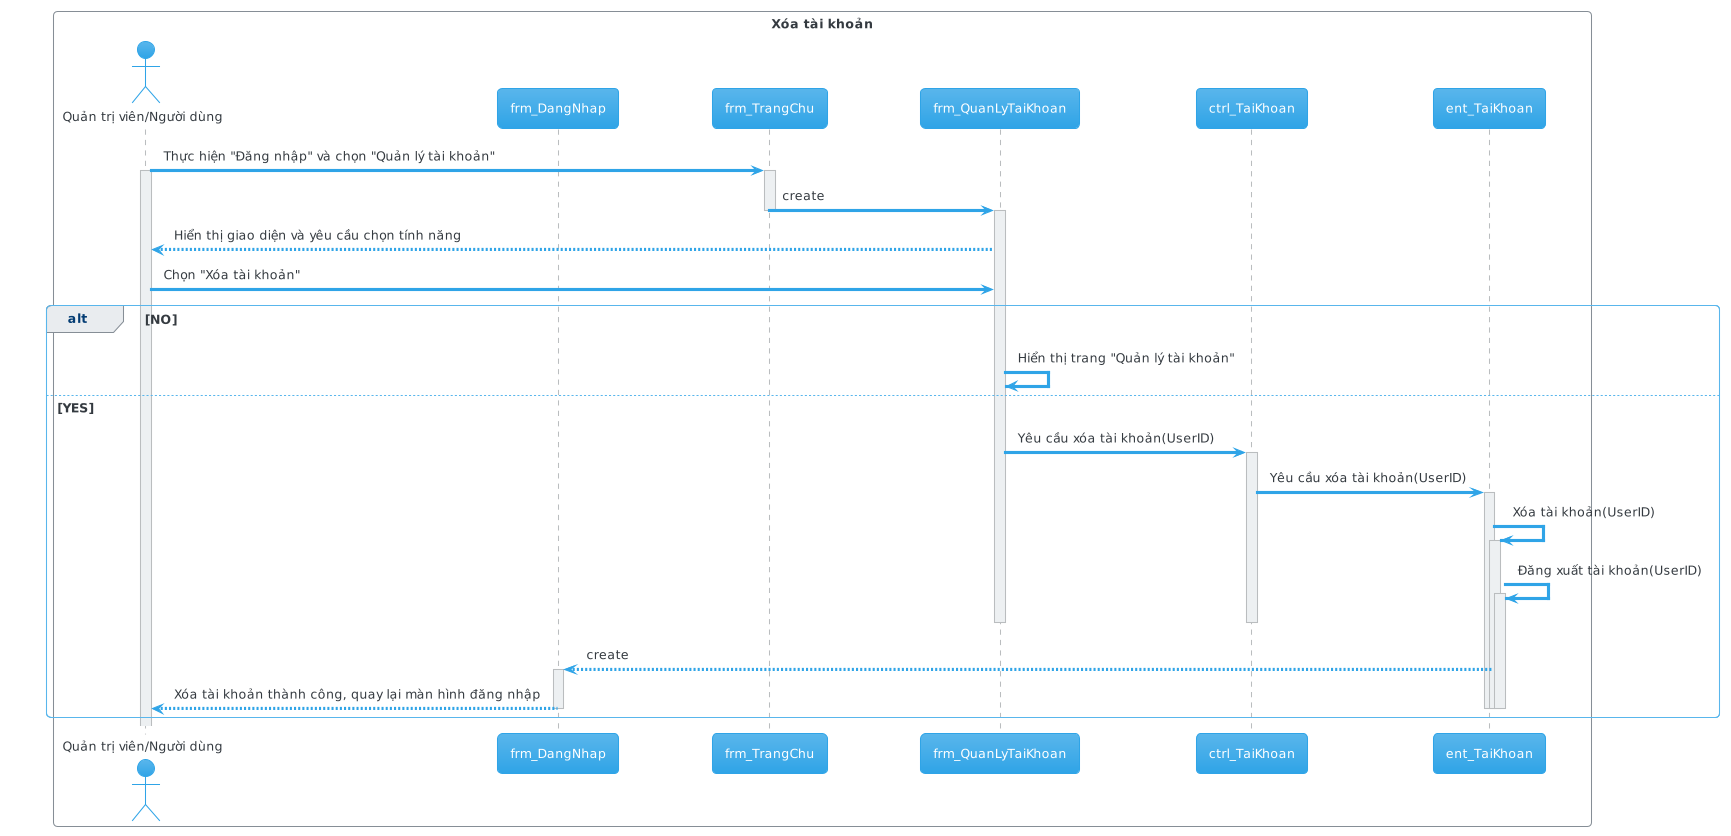

The diagram above was rendered by PlantUML. Its source (embedded in the PNG):
@startuml

!theme cerulean

skinparam backgroundColor #FFFFFF

box "Xóa tài khoản" #White
	actor "Quản trị viên/Người dùng" as user
	participant frm_DangNhap as login
	participant frm_TrangChu as homepage
	participant frm_QuanLyTaiKhoan as account_management
	participant ctrl_TaiKhoan as ctrl_user
	participant ent_TaiKhoan as ent_user

	user -> homepage: Thực hiện "Đăng nhập" và chọn "Quản lý tài khoản"

	activate user
	activate homepage

	homepage -> account_management: create

	deactivate homepage

	activate account_management

	account_management --> user: Hiển thị giao diện và yêu cầu chọn tính năng

	user -> account_management: Chọn "Xóa tài khoản"

	alt NO
		account_management -> account_management: Hiển thị trang "Quản lý tài khoản"
	else YES
		account_management -> ctrl_user: Yêu cầu xóa tài khoản(UserID)

		activate ctrl_user

		ctrl_user -> ent_user: Yêu cầu xóa tài khoản(UserID)

		activate ent_user

		ent_user -> ent_user: Xóa tài khoản(UserID)

		activate ent_user

		ent_user -> ent_user: Đăng xuất tài khoản(UserID)

		activate ent_user

		deactivate account_management

		deactivate ctrl_user

		ent_user --> login: create

		activate login

		login --> user: Xóa tài khoản thành công, quay lại màn hình đăng nhập

		deactivate login

		deactivate ent_user

		deactivate ent_user

		deactivate ent_user
	end
end box

@enduml